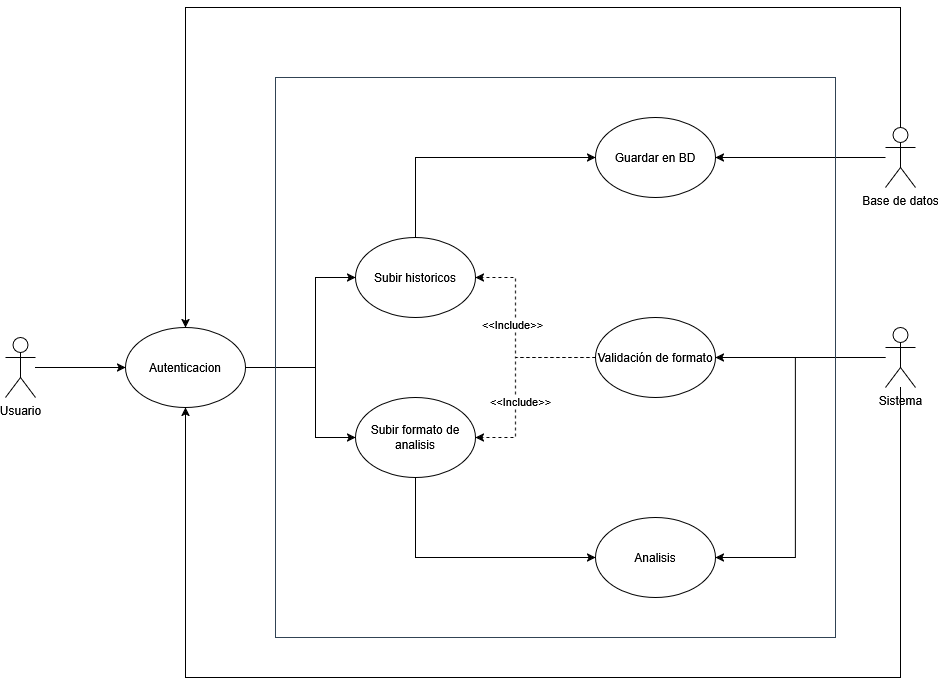

The diagram above was exported from draw.io. Its source (the exported page's mxGraphModel, read from the mxfile embedded in the PNG):
<mxGraphModel dx="2225" dy="1932" grid="1" gridSize="10" guides="1" tooltips="1" connect="1" arrows="1" fold="1" page="1" pageScale="1" pageWidth="850" pageHeight="1100" math="0" shadow="0">
  <root>
    <mxCell id="0" />
    <mxCell id="1" parent="0" />
    <mxCell id="J8dU6cpnM87MuEIBhDlc-5" style="edgeStyle=orthogonalEdgeStyle;rounded=0;orthogonalLoop=1;jettySize=auto;html=1;" parent="1" source="J8dU6cpnM87MuEIBhDlc-1" target="J8dU6cpnM87MuEIBhDlc-3" edge="1">
      <mxGeometry relative="1" as="geometry">
        <Array as="points">
          <mxPoint x="200" y="210" />
          <mxPoint x="200" y="120" />
        </Array>
      </mxGeometry>
    </mxCell>
    <mxCell id="J8dU6cpnM87MuEIBhDlc-6" style="edgeStyle=orthogonalEdgeStyle;rounded=0;orthogonalLoop=1;jettySize=auto;html=1;" parent="1" source="J8dU6cpnM87MuEIBhDlc-24" target="J8dU6cpnM87MuEIBhDlc-4" edge="1">
      <mxGeometry relative="1" as="geometry">
        <Array as="points">
          <mxPoint x="200" y="210" />
          <mxPoint x="200" y="280" />
        </Array>
      </mxGeometry>
    </mxCell>
    <mxCell id="J8dU6cpnM87MuEIBhDlc-1" value="Usuario" style="shape=umlActor;verticalLabelPosition=bottom;verticalAlign=top;html=1;outlineConnect=0;" parent="1" vertex="1">
      <mxGeometry x="-110" y="180" width="30" height="60" as="geometry" />
    </mxCell>
    <mxCell id="J8dU6cpnM87MuEIBhDlc-9" style="edgeStyle=orthogonalEdgeStyle;rounded=0;orthogonalLoop=1;jettySize=auto;html=1;" parent="1" source="J8dU6cpnM87MuEIBhDlc-2" target="J8dU6cpnM87MuEIBhDlc-8" edge="1">
      <mxGeometry relative="1" as="geometry" />
    </mxCell>
    <mxCell id="J8dU6cpnM87MuEIBhDlc-19" style="edgeStyle=orthogonalEdgeStyle;rounded=0;orthogonalLoop=1;jettySize=auto;html=1;" parent="1" source="J8dU6cpnM87MuEIBhDlc-2" target="J8dU6cpnM87MuEIBhDlc-17" edge="1">
      <mxGeometry relative="1" as="geometry">
        <Array as="points">
          <mxPoint x="680" y="200" />
          <mxPoint x="680" y="400" />
        </Array>
      </mxGeometry>
    </mxCell>
    <mxCell id="J8dU6cpnM87MuEIBhDlc-29" style="edgeStyle=orthogonalEdgeStyle;rounded=0;orthogonalLoop=1;jettySize=auto;html=1;" parent="1" source="J8dU6cpnM87MuEIBhDlc-2" target="J8dU6cpnM87MuEIBhDlc-24" edge="1">
      <mxGeometry relative="1" as="geometry">
        <Array as="points">
          <mxPoint x="785" y="520" />
          <mxPoint x="70" y="520" />
        </Array>
      </mxGeometry>
    </mxCell>
    <mxCell id="J8dU6cpnM87MuEIBhDlc-2" value="Sistema" style="shape=umlActor;verticalLabelPosition=bottom;verticalAlign=top;html=1;outlineConnect=0;" parent="1" vertex="1">
      <mxGeometry x="770" y="170" width="30" height="60" as="geometry" />
    </mxCell>
    <mxCell id="J8dU6cpnM87MuEIBhDlc-22" style="edgeStyle=orthogonalEdgeStyle;rounded=0;orthogonalLoop=1;jettySize=auto;html=1;" parent="1" source="J8dU6cpnM87MuEIBhDlc-3" target="J8dU6cpnM87MuEIBhDlc-20" edge="1">
      <mxGeometry relative="1" as="geometry">
        <Array as="points">
          <mxPoint x="300" />
        </Array>
      </mxGeometry>
    </mxCell>
    <mxCell id="J8dU6cpnM87MuEIBhDlc-3" value="Subir historicos" style="ellipse;whiteSpace=wrap;html=1;" parent="1" vertex="1">
      <mxGeometry x="240" y="80" width="120" height="80" as="geometry" />
    </mxCell>
    <mxCell id="J8dU6cpnM87MuEIBhDlc-18" style="edgeStyle=orthogonalEdgeStyle;rounded=0;orthogonalLoop=1;jettySize=auto;html=1;" parent="1" source="J8dU6cpnM87MuEIBhDlc-4" target="J8dU6cpnM87MuEIBhDlc-17" edge="1">
      <mxGeometry relative="1" as="geometry">
        <Array as="points">
          <mxPoint x="300" y="400" />
        </Array>
      </mxGeometry>
    </mxCell>
    <mxCell id="J8dU6cpnM87MuEIBhDlc-4" value="Subir formato de analisis" style="ellipse;whiteSpace=wrap;html=1;" parent="1" vertex="1">
      <mxGeometry x="240" y="240" width="120" height="80" as="geometry" />
    </mxCell>
    <mxCell id="J8dU6cpnM87MuEIBhDlc-12" style="edgeStyle=orthogonalEdgeStyle;rounded=0;orthogonalLoop=1;jettySize=auto;html=1;dashed=1;" parent="1" source="J8dU6cpnM87MuEIBhDlc-8" target="J8dU6cpnM87MuEIBhDlc-4" edge="1">
      <mxGeometry relative="1" as="geometry">
        <Array as="points">
          <mxPoint x="400" y="200" />
          <mxPoint x="400" y="280" />
        </Array>
      </mxGeometry>
    </mxCell>
    <mxCell id="J8dU6cpnM87MuEIBhDlc-16" value="&amp;lt;&amp;lt;Include&amp;gt;&amp;gt;" style="edgeLabel;html=1;align=center;verticalAlign=middle;resizable=0;points=[];" parent="J8dU6cpnM87MuEIBhDlc-12" connectable="0" vertex="1">
      <mxGeometry x="0.2283" y="4" relative="1" as="geometry">
        <mxPoint as="offset" />
      </mxGeometry>
    </mxCell>
    <mxCell id="J8dU6cpnM87MuEIBhDlc-13" style="edgeStyle=orthogonalEdgeStyle;rounded=0;orthogonalLoop=1;jettySize=auto;html=1;dashed=1;" parent="1" source="J8dU6cpnM87MuEIBhDlc-8" target="J8dU6cpnM87MuEIBhDlc-3" edge="1">
      <mxGeometry relative="1" as="geometry">
        <Array as="points">
          <mxPoint x="400" y="200" />
          <mxPoint x="400" y="120" />
        </Array>
      </mxGeometry>
    </mxCell>
    <mxCell id="J8dU6cpnM87MuEIBhDlc-15" value="&amp;lt;&amp;lt;Include&amp;gt;&amp;gt;" style="edgeLabel;html=1;align=center;verticalAlign=middle;resizable=0;points=[];" parent="J8dU6cpnM87MuEIBhDlc-13" connectable="0" vertex="1">
      <mxGeometry x="0.1383" y="4" relative="1" as="geometry">
        <mxPoint as="offset" />
      </mxGeometry>
    </mxCell>
    <mxCell id="J8dU6cpnM87MuEIBhDlc-8" value="Validación de formato" style="ellipse;whiteSpace=wrap;html=1;" parent="1" vertex="1">
      <mxGeometry x="480" y="160" width="120" height="80" as="geometry" />
    </mxCell>
    <mxCell id="J8dU6cpnM87MuEIBhDlc-17" value="Analisis" style="ellipse;whiteSpace=wrap;html=1;" parent="1" vertex="1">
      <mxGeometry x="480" y="360" width="120" height="80" as="geometry" />
    </mxCell>
    <mxCell id="J8dU6cpnM87MuEIBhDlc-20" value="Guardar en BD" style="ellipse;whiteSpace=wrap;html=1;" parent="1" vertex="1">
      <mxGeometry x="480" y="-40" width="120" height="80" as="geometry" />
    </mxCell>
    <mxCell id="J8dU6cpnM87MuEIBhDlc-23" style="edgeStyle=orthogonalEdgeStyle;rounded=0;orthogonalLoop=1;jettySize=auto;html=1;" parent="1" source="J8dU6cpnM87MuEIBhDlc-21" target="J8dU6cpnM87MuEIBhDlc-20" edge="1">
      <mxGeometry relative="1" as="geometry" />
    </mxCell>
    <mxCell id="J8dU6cpnM87MuEIBhDlc-28" style="edgeStyle=orthogonalEdgeStyle;rounded=0;orthogonalLoop=1;jettySize=auto;html=1;" parent="1" source="J8dU6cpnM87MuEIBhDlc-21" target="J8dU6cpnM87MuEIBhDlc-24" edge="1">
      <mxGeometry relative="1" as="geometry">
        <Array as="points">
          <mxPoint x="785" y="-150" />
          <mxPoint x="70" y="-150" />
        </Array>
      </mxGeometry>
    </mxCell>
    <mxCell id="J8dU6cpnM87MuEIBhDlc-21" value="Base de datos" style="shape=umlActor;verticalLabelPosition=bottom;verticalAlign=top;html=1;outlineConnect=0;" parent="1" vertex="1">
      <mxGeometry x="770" y="-30" width="30" height="60" as="geometry" />
    </mxCell>
    <mxCell id="J8dU6cpnM87MuEIBhDlc-25" value="" style="edgeStyle=orthogonalEdgeStyle;rounded=0;orthogonalLoop=1;jettySize=auto;html=1;" parent="1" source="J8dU6cpnM87MuEIBhDlc-1" target="J8dU6cpnM87MuEIBhDlc-24" edge="1">
      <mxGeometry relative="1" as="geometry">
        <mxPoint x="-80" y="210" as="sourcePoint" />
        <mxPoint x="240" y="280" as="targetPoint" />
        <Array as="points" />
      </mxGeometry>
    </mxCell>
    <mxCell id="J8dU6cpnM87MuEIBhDlc-24" value="Autenticacion" style="ellipse;whiteSpace=wrap;html=1;" parent="1" vertex="1">
      <mxGeometry x="10" y="170" width="120" height="80" as="geometry" />
    </mxCell>
    <mxCell id="J8dU6cpnM87MuEIBhDlc-27" value="" style="rounded=0;whiteSpace=wrap;html=1;fillColor=none;fontColor=#ffffff;strokeColor=#314354;" parent="1" vertex="1">
      <mxGeometry x="160" y="-80" width="560" height="560" as="geometry" />
    </mxCell>
  </root>
</mxGraphModel>